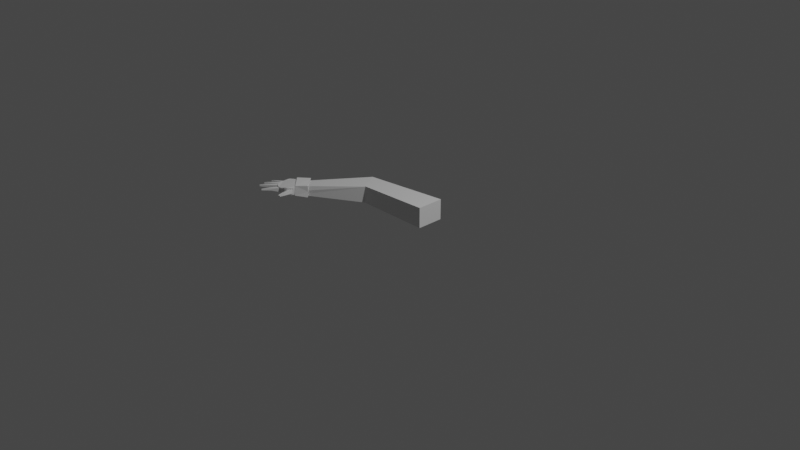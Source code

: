 # Source: Hand_copy.blend  (saved by Blender 3.3.6; exported with 4.5.12 LTS)
import bpy
from mathutils import Matrix  # noqa: F401  (used for matrix-valued properties, if any)

bpy.ops.wm.read_factory_settings(use_empty=True)
scene = bpy.context.scene
scene.name = 'Scene'

# ---- collections
col_collection = bpy.data.collections.new('Collection'); scene.collection.children.link(col_collection)

# ---- materials (node trees are filled in below, after node groups)
mat_material = bpy.data.materials.new('Material')
mat_material.alpha_threshold = 0.0
mat_material.use_transparent_shadow = False
mat_material.roughness = 0.5
mat_material.line_color = (0.0, 0.0, 0.0, 1.0)
mat_material_001 = bpy.data.materials.new('Material.001')
mat_material_001.alpha_threshold = 0.0
mat_material_001.use_transparent_shadow = False
mat_material_001.roughness = 0.5
mat_material_001.line_color = (0.0, 0.0, 0.0, 1.0)

# ---- material node trees
mat_material.use_nodes = True; mat_material.node_tree.nodes.clear()
_N = mat_material.node_tree.nodes; _L = mat_material.node_tree.links
n0 = _N.new('ShaderNodeOutputMaterial'); n0.name = 'Material Output'; n0.location = (300, 300)
n1 = _N.new('ShaderNodeBsdfPrincipled'); n1.name = 'Principled BSDF'; n1.location = (10, 300)
n1.distribution = 'GGX'
n1.subsurface_method = 'RANDOM_WALK_SKIN'
n1.inputs[3].default_value = 1.45
n1.inputs[27].default_value = (0.0, 0.0, 0.0, 1.0)
n1.inputs[28].default_value = 1.0
_L.new(n1.outputs[0], n0.inputs[0])
n0.is_active_output = True
mat_material_001.use_nodes = True; mat_material_001.node_tree.nodes.clear()
_N = mat_material_001.node_tree.nodes; _L = mat_material_001.node_tree.links
n0 = _N.new('ShaderNodeOutputMaterial'); n0.name = 'Material Output'; n0.location = (300, 300)
n1 = _N.new('ShaderNodeBsdfPrincipled'); n1.name = 'Principled BSDF'; n1.location = (10, 300)
n1.distribution = 'GGX'
n1.subsurface_method = 'RANDOM_WALK_SKIN'
n1.inputs[3].default_value = 1.45
n1.inputs[27].default_value = (0.0, 0.0, 0.0, 1.0)
n1.inputs[28].default_value = 1.0
_L.new(n1.outputs[0], n0.inputs[0])
n0.is_active_output = True

# ---- world
world_world = bpy.data.worlds.new('World'); scene.world = world_world
world_world.use_nodes = True; world_world.node_tree.nodes.clear()
_N = world_world.node_tree.nodes; _L = world_world.node_tree.links
n0 = _N.new('ShaderNodeOutputWorld'); n0.name = 'World Output'; n0.location = (300, 300)
n1 = _N.new('ShaderNodeBackground'); n1.name = 'Background'; n1.location = (10, 300)
n1.inputs[0].default_value = (0.05088, 0.05088, 0.05088, 1.0)
_L.new(n1.outputs[0], n0.inputs[0])
n0.is_active_output = True
world_world.color = (0.05088, 0.05088, 0.05088)
world_world.use_sun_shadow = False
world_world.sun_shadow_jitter_overblur = 0.0

# ---- cameras
cam_camera = bpy.data.cameras.new('Camera')
cam_camera.clip_end = 100.0
cam_camera.ortho_scale = 7.314

# ---- lights
light_light = bpy.data.lights.new('Light', 'POINT')
light_light.transmission_factor = 0.0
light_light.energy = 1000.0
light_light.shadow_soft_size = 0.1
light_light.shadow_maximum_resolution = 0.006
light_light.use_absolute_resolution = True

# ---- meshes
me_cube = bpy.data.meshes.new('Cube')
me_cube.from_pydata([(1.0, 1.0, 1.0), (1.0, 1.0, -1.0), (1.0, -1.0, 1.0), (1.0, -1.0, -1.0), (-1.014, 0.4764, 0.5289), (-1.008, 0.5766, -0.5004), (-0.9901, -0.5005, 0.52), (-0.9877, -0.5415, -0.5095), (-1.009, 0.6151, 0.0415), (-1.009, -0.03556, 0.5288), (-0.9902, -0.5704, -0.04854), (-1.016, 0.01961, -0.4565)], [], [(0, 4, 9, 6, 2), (3, 2, 6, 10, 7), (7, 10, 6, 9, 4, 8, 5, 11), (5, 1, 3, 7, 11), (1, 0, 2, 3), (5, 8, 4, 0, 1)])
_uv = me_cube.uv_layers.new(name='UVMap')
_uv.uv.foreach_set('vector', [0.625, 0.5, 0.875, 0.5, 0.875, 0.625, 0.875, 0.75, 0.625, 0.75, 0.375, 0.75, 0.625, 0.75, 0.625, 1.0, 0.5, 1.0, 0.375, 1.0, 0.375, 0.0, 0.5, 0.0, 0.625, 0.0, 0.625, 0.125, 0.625, 0.25, 0.5, 0.25, 0.375, 0.25, 0.375, 0.125, 0.125, 0.5, 0.375, 0.5, 0.375, 0.75, 0.125, 0.75, 0.125, 0.625, 0.375, 0.5, 0.625, 0.5, 0.625, 0.75, 0.375, 0.75, 0.375, 0.25, 0.5, 0.25, 0.625, 0.25, 0.625, 0.5, 0.375, 0.5])
me_cube.materials.append(mat_material)
me_cube.use_mirror_vertex_groups = False
me_cube.update()
me_cube_001 = bpy.data.meshes.new('Cube.001')
me_cube_001.from_pydata([(1.0, 1.0, 1.0), (1.0, 1.0, -1.0), (1.0, -1.0, 1.0), (1.0, -1.0, -1.0), (-1.001, 0.3124, 0.8492), (-1.001, 0.3132, -0.8497), (-0.7307, -1.16, 0.8483), (-0.7272, -1.215, -0.8044)], [], [(0, 4, 6, 2), (3, 2, 6, 7), (7, 6, 4, 5), (5, 1, 3, 7), (1, 0, 2, 3), (5, 4, 0, 1)])
_uv = me_cube_001.uv_layers.new(name='UVMap')
_uv.uv.foreach_set('vector', [0.625, 0.5, 0.875, 0.5, 0.875, 0.75, 0.625, 0.75, 0.375, 0.75, 0.625, 0.75, 0.625, 1.0, 0.375, 1.0, 0.375, 0.0, 0.625, 0.0, 0.625, 0.25, 0.375, 0.25, 0.125, 0.5, 0.375, 0.5, 0.375, 0.75, 0.125, 0.75, 0.375, 0.5, 0.625, 0.5, 0.625, 0.75, 0.375, 0.75, 0.375, 0.25, 0.625, 0.25, 0.625, 0.5, 0.375, 0.5])
me_cube_001.materials.append(mat_material_001)
me_cube_001.use_mirror_vertex_groups = False
me_cube_001.update()
me_cylinder = bpy.data.meshes.new('Cylinder')
me_cylinder.from_pydata([(0.0, 1.0, -1.0), (0.0, 1.0, 1.0), (0.1951, 0.9808, -1.0), (0.1951, 0.9808, 1.0), (0.3827, 0.9239, -1.0), (0.3827, 0.9239, 1.0), (0.5556, 0.8315, -1.0), (0.5556, 0.8315, 1.0), (0.7071, 0.7071, -1.0), (0.7071, 0.7071, 1.0), (0.8315, 0.5556, -1.0), (0.8315, 0.5556, 1.0), (0.9239, 0.3827, -1.0), (0.9239, 0.3827, 1.0), (0.9808, 0.1951, -1.0), (0.9808, 0.1951, 1.0), (1.0, 0.0, -1.0), (1.0, 0.0, 1.0), (0.9808, -0.1951, -1.0), (0.9808, -0.1951, 1.0), (0.9154, -0.4016, -0.8068), (0.9294, -0.4173, 0.8185), (0.823, -0.5745, -0.8068), (0.837, -0.5901, 0.8185), (0.6986, -0.726, -0.8068), (0.7126, -0.7417, 0.8185), (0.5471, -0.8504, -0.8068), (0.5611, -0.866, 0.8185), (0.3742, -0.9428, -0.8068), (0.3882, -0.9584, 0.8185), (0.1722, -0.9893, -0.7454), (0.1209, -1.034, 0.5182), (-0.02288, -1.009, -0.7454), (-0.07417, -1.053, 0.5182), (-0.218, -0.9893, -0.7454), (-0.2693, -1.034, 0.5182), (-0.4056, -0.9324, -0.7454), (-0.4568, -0.9772, 0.5182), (-0.5784, -0.84, -0.7454), (-0.6297, -0.8848, 0.5182), (-0.73, -0.7156, -0.7454), (-0.7813, -0.7605, 0.5182), (-0.8543, -0.5641, -0.7454), (-0.9056, -0.6089, 0.5182), (-0.9468, -0.3912, -0.7454), (-0.998, -0.436, 0.5182), (-1.004, -0.2036, -0.7454), (-1.055, -0.2484, 0.5182), (-1.023, -0.008517, -0.7454), (-1.074, -0.05335, 0.5182), (-1.004, 0.1866, -0.7454), (-1.055, 0.1417, 0.5182), (-0.9468, 0.3742, -0.7454), (-0.998, 0.3293, 0.5182), (-0.8316, 0.5613, -0.8178), (-0.8486, 0.5782, 0.7825), (-0.7073, 0.7128, -0.8178), (-0.7243, 0.7297, 0.7825), (-0.5557, 0.8372, -0.8178), (-0.5727, 0.8541, 0.7825), (-0.3829, 0.9296, -0.8178), (-0.3999, 0.9465, 0.7825), (-0.1953, 0.9865, -0.8178), (-0.2123, 1.003, 0.7825), (-0.7865, 0.654, 0.7825)], [], [(0, 1, 3, 2), (2, 3, 5, 4), (4, 5, 7, 6), (6, 7, 9, 8), (8, 9, 11, 10), (10, 11, 13, 12), (12, 13, 15, 14), (14, 15, 17, 16), (16, 17, 19, 18), (18, 19, 21, 20), (20, 21, 23, 22), (22, 23, 25, 24), (24, 25, 27, 26), (26, 27, 29, 28), (28, 29, 31, 30), (30, 31, 33, 32), (32, 33, 35, 34), (34, 35, 37, 36), (36, 37, 39, 38), (38, 39, 41, 40), (40, 41, 43, 42), (42, 43, 45, 44), (44, 45, 47, 46), (46, 47, 49, 48), (48, 49, 51, 50), (50, 51, 53, 52), (52, 53, 55, 54), (54, 55, 64, 57, 56), (56, 57, 59, 58), (58, 59, 61, 60), (3, 1, 63, 61, 59, 57, 64, 55, 53, 51, 49, 47, 45, 43, 41, 39, 37, 35, 33, 31, 29, 27, 25, 23, 21, 19, 17, 15, 13, 11, 9, 7, 5), (60, 61, 63, 62), (62, 63, 1, 0), (0, 2, 4, 6, 8, 10, 12, 14, 16, 18, 20, 22, 24, 26, 28, 30, 32, 34, 36, 38, 40, 42, 44, 46, 48, 50, 52, 54, 56, 58, 60, 62)])
_uv = me_cylinder.uv_layers.new(name='UVMap')
_uv.uv.foreach_set('vector', [1.0, 0.5, 1.0, 1.0, 0.9688, 1.0, 0.9688, 0.5, 0.9688, 0.5, 0.9688, 1.0, 0.9375, 1.0, 0.9375, 0.5, 0.9375, 0.5, 0.9375, 1.0, 0.9062, 1.0, 0.9062, 0.5, 0.9062, 0.5, 0.9062, 1.0, 0.875, 1.0, 0.875, 0.5, 0.875, 0.5, 0.875, 1.0, 0.8438, 1.0, 0.8438, 0.5, 0.8438, 0.5, 0.8438, 1.0, 0.8125, 1.0, 0.8125, 0.5, 0.8125, 0.5, 0.8125, 1.0, 0.7812, 1.0, 0.7812, 0.5, 0.7812, 0.5, 0.7812, 1.0, 0.75, 1.0, 0.75, 0.5, 0.75, 0.5, 0.75, 1.0, 0.7188, 1.0, 0.7188, 0.5, 0.7188, 0.5, 0.7188, 1.0, 0.6875, 1.0, 0.6875, 0.5, 0.6875, 0.5, 0.6875, 1.0, 0.6562, 1.0, 0.6562, 0.5, 0.6562, 0.5, 0.6562, 1.0, 0.625, 1.0, 0.625, 0.5, 0.625, 0.5, 0.625, 1.0, 0.5938, 1.0, 0.5938, 0.5, 0.5938, 0.5, 0.5938, 1.0, 0.5625, 1.0, 0.5625, 0.5, 0.5625, 0.5, 0.5625, 1.0, 0.5312, 1.0, 0.5312, 0.5, 0.5312, 0.5, 0.5312, 1.0, 0.5, 1.0, 0.5, 0.5, 0.5, 0.5, 0.5, 1.0, 0.4688, 1.0, 0.4688, 0.5, 0.4688, 0.5, 0.4688, 1.0, 0.4375, 1.0, 0.4375, 0.5, 0.4375, 0.5, 0.4375, 1.0, 0.4062, 1.0, 0.4062, 0.5, 0.4062, 0.5, 0.4062, 1.0, 0.375, 1.0, 0.375, 0.5, 0.375, 0.5, 0.375, 1.0, 0.3438, 1.0, 0.3438, 0.5, 0.3438, 0.5, 0.3438, 1.0, 0.3125, 1.0, 0.3125, 0.5, 0.3125, 0.5, 0.3125, 1.0, 0.2812, 1.0, 0.2812, 0.5, 0.2812, 0.5, 0.2812, 1.0, 0.25, 1.0, 0.25, 0.5, 0.25, 0.5, 0.25, 1.0, 0.2188, 1.0, 0.2188, 0.5, 0.2188, 0.5, 0.2188, 1.0, 0.1875, 1.0, 0.1875, 0.5, 0.1875, 0.5, 0.1875, 1.0, 0.1562, 1.0, 0.1562, 0.5, 0.1562, 0.5, 0.1562, 1.0, 0.1406, 1.0, 0.125, 1.0, 0.125, 0.5, 0.125, 0.5, 0.125, 1.0, 0.09375, 1.0, 0.09375, 0.5, 0.09375, 0.5, 0.09375, 1.0, 0.0625, 1.0, 0.0625, 0.5, 0.2968, 0.4854, 0.25, 0.49, 0.2032, 0.4854, 0.1582, 0.4717, 0.1167, 0.4496, 0.08029, 0.4197, 0.06537, 0.4015, 0.05045, 0.3833, 0.02827, 0.3418, 0.01461, 0.2968, 0.01, 0.25, 0.01461, 0.2032, 0.02827, 0.1582, 0.05045, 0.1167, 0.08029, 0.08029, 0.1167, 0.05045, 0.1582, 0.02827, 0.2032, 0.01461, 0.25, 0.01, 0.2968, 0.01461, 0.3418, 0.02827, 0.3833, 0.05045, 0.4197, 0.08029, 0.4496, 0.1167, 0.4717, 0.1582, 0.4854, 0.2032, 0.49, 0.25, 0.4854, 0.2968, 0.4717, 0.3418, 0.4496, 0.3833, 0.4197, 0.4197, 0.3833, 0.4496, 0.3418, 0.4717, 0.0625, 0.5, 0.0625, 1.0, 0.03125, 1.0, 0.03125, 0.5, 0.03125, 0.5, 0.03125, 1.0, 0.0, 1.0, 0.0, 0.5, 0.75, 0.49, 0.7968, 0.4854, 0.8418, 0.4717, 0.8833, 0.4496, 0.9197, 0.4197, 0.9496, 0.3833, 0.9717, 0.3418, 0.9854, 0.2968, 0.99, 0.25, 0.9854, 0.2032, 0.9717, 0.1582, 0.9496, 0.1167, 0.9197, 0.08029, 0.8833, 0.05045, 0.8418, 0.02827, 0.7968, 0.01461, 0.75, 0.01, 0.7032, 0.01461, 0.6582, 0.02827, 0.6167, 0.05045, 0.5803, 0.08029, 0.5504, 0.1167, 0.5283, 0.1582, 0.5146, 0.2032, 0.51, 0.25, 0.5146, 0.2968, 0.5283, 0.3418, 0.5504, 0.3833, 0.5803, 0.4197, 0.6167, 0.4496, 0.6582, 0.4717, 0.7032, 0.4854])
me_cylinder.update()
me_cube_002 = bpy.data.meshes.new('Cube.002')
me_cube_002.from_pydata([(-0.9959, -0.3221, -0.273), (-0.9951, -0.3037, 0.2178), (-1.005, 0.2466, -0.2743), (-1.001, 0.2291, 0.1888), (1.0, -1.0, -1.0), (1.0, -1.0, 1.0), (1.0, 1.0, -1.0), (1.0, 1.0, 1.0), (-0.6327, -0.322, 0.5679), (0.1562, -0.5377, 0.8747), (0.1293, 0.6994, 0.6918), (-0.627, 0.3861, 0.4796), (-0.6145, -0.4833, -0.2843), (0.166, -0.7301, -0.3723), (0.1177, 0.6874, -0.5633), (-0.6426, 0.378, -0.2853), (-0.999, -0.02761, 0.2667), (-1.0, -0.04016, -0.235)], [], [(0, 1, 16, 3, 2, 17), (2, 3, 11, 10, 7, 6, 14, 15), (6, 7, 5, 4), (4, 5, 9, 8, 1, 0, 12, 13), (2, 15, 14, 6, 4, 13, 12, 0, 17), (7, 10, 11, 3, 16, 1, 8, 9, 5)])
_uv = me_cube_002.uv_layers.new(name='UVMap')
_uv.uv.foreach_set('vector', [0.375, 0.0, 0.625, 0.0, 0.625, 0.125, 0.625, 0.25, 0.375, 0.25, 0.375, 0.125, 0.375, 0.25, 0.625, 0.25, 0.625, 0.3125, 0.625, 0.375, 0.625, 0.5, 0.375, 0.5, 0.375, 0.375, 0.375, 0.3125, 0.375, 0.5, 0.625, 0.5, 0.625, 0.75, 0.375, 0.75, 0.375, 0.75, 0.625, 0.75, 0.625, 0.8125, 0.625, 0.875, 0.625, 1.0, 0.375, 1.0, 0.375, 0.875, 0.375, 0.8125, 0.125, 0.5, 0.1875, 0.5, 0.25, 0.5, 0.375, 0.5, 0.375, 0.75, 0.3125, 0.75, 0.25, 0.75, 0.125, 0.75, 0.125, 0.625, 0.625, 0.5, 0.75, 0.5, 0.8125, 0.5, 0.875, 0.5, 0.875, 0.625, 0.875, 0.75, 0.75, 0.75, 0.6875, 0.75, 0.625, 0.75])
me_cube_002.update()
me_cube_003 = bpy.data.meshes.new('Cube.003')
me_cube_003.from_pydata([(-0.8971, -1.102, -0.8047), (-0.8375, -1.174, 0.7979), (-1.04, 0.805, -0.5641), (-0.9691, 0.7176, 0.7813), (0.9214, -1.079, -0.8454), (1.11, -0.9937, 0.7955), (1.0, 1.0, -1.0), (1.019, 1.151, 0.8093), (-0.8078, -1.191, -0.02296), (-0.4173, -1.083, 0.7414), (0.3595, -1.125, 0.7784), (1.081, -0.9187, 0.5755), (1.0, 1.0, -1.0), (1.019, 1.151, 0.8093), (1.0, 1.0, -1.0), (1.019, 1.151, 0.8093)], [(6, 12), (7, 13), (12, 14), (13, 15)], [(0, 8, 1, 3, 2), (2, 3, 7, 6), (6, 7, 5, 11, 4), (4, 11, 5, 10, 9, 1, 8, 0), (2, 6, 4, 0), (7, 3, 1, 9, 10, 5)])
_uv = me_cube_003.uv_layers.new(name='UVMap')
_uv.uv.foreach_set('vector', [0.375, 0.0, 0.5, 0.0, 0.625, 0.0, 0.625, 0.25, 0.375, 0.25, 0.375, 0.25, 0.625, 0.25, 0.625, 0.5, 0.375, 0.5, 0.375, 0.5, 0.625, 0.5, 0.625, 0.75, 0.5, 0.75, 0.375, 0.75, 0.375, 0.75, 0.5, 0.75, 0.625, 0.75, 0.625, 0.8125, 0.625, 0.875, 0.625, 1.0, 0.5, 1.0, 0.375, 1.0, 0.125, 0.5, 0.375, 0.5, 0.375, 0.75, 0.125, 0.75, 0.625, 0.5, 0.875, 0.5, 0.875, 0.75, 0.75, 0.75, 0.6875, 0.75, 0.625, 0.75])
me_cube_003.update()
me_cube_004 = bpy.data.meshes.new('Cube.004')
me_cube_004.from_pydata([(-0.9959, -0.3221, -0.273), (-0.9951, -0.3037, 0.2178), (-1.005, 0.2466, -0.2743), (-1.001, 0.2291, 0.1888), (1.0, -1.0, -1.0), (1.0, -1.0, 1.0), (1.0, 1.0, -1.0), (1.0, 1.0, 1.0), (-0.6327, -0.322, 0.5679), (0.1562, -0.5377, 0.8747), (0.1293, 0.6994, 0.6918), (-0.627, 0.3861, 0.4796), (-0.6145, -0.4833, -0.2843), (0.166, -0.7301, -0.3723), (0.1177, 0.6874, -0.5633), (-0.6426, 0.378, -0.2853), (-0.999, -0.02761, 0.2667), (-1.0, -0.04016, -0.235)], [], [(0, 1, 16, 3, 2, 17), (2, 3, 11, 10, 7, 6, 14, 15), (6, 7, 5, 4), (4, 5, 9, 8, 1, 0, 12, 13), (2, 15, 14, 6, 4, 13, 12, 0, 17), (7, 10, 11, 3, 16, 1, 8, 9, 5)])
_uv = me_cube_004.uv_layers.new(name='UVMap')
_uv.uv.foreach_set('vector', [0.375, 0.0, 0.625, 0.0, 0.625, 0.125, 0.625, 0.25, 0.375, 0.25, 0.375, 0.125, 0.375, 0.25, 0.625, 0.25, 0.625, 0.3125, 0.625, 0.375, 0.625, 0.5, 0.375, 0.5, 0.375, 0.375, 0.375, 0.3125, 0.375, 0.5, 0.625, 0.5, 0.625, 0.75, 0.375, 0.75, 0.375, 0.75, 0.625, 0.75, 0.625, 0.8125, 0.625, 0.875, 0.625, 1.0, 0.375, 1.0, 0.375, 0.875, 0.375, 0.8125, 0.125, 0.5, 0.1875, 0.5, 0.25, 0.5, 0.375, 0.5, 0.375, 0.75, 0.3125, 0.75, 0.25, 0.75, 0.125, 0.75, 0.125, 0.625, 0.625, 0.5, 0.75, 0.5, 0.8125, 0.5, 0.875, 0.5, 0.875, 0.625, 0.875, 0.75, 0.75, 0.75, 0.6875, 0.75, 0.625, 0.75])
me_cube_004.update()
me_cube_005 = bpy.data.meshes.new('Cube.005')
me_cube_005.from_pydata([(-0.9959, -0.3221, -0.273), (-0.9951, -0.3037, 0.2178), (-1.005, 0.2466, -0.2743), (-1.001, 0.2291, 0.1888), (1.0, -1.0, -1.0), (1.0, -1.0, 1.0), (1.0, 1.0, -1.0), (1.0, 1.0, 1.0), (-0.6327, -0.322, 0.5679), (0.1562, -0.5377, 0.8747), (0.1293, 0.6994, 0.6918), (-0.627, 0.3861, 0.4796), (-0.6145, -0.4833, -0.2843), (0.166, -0.7301, -0.3723), (0.1177, 0.6874, -0.5633), (-0.6426, 0.378, -0.2853), (-0.999, -0.02761, 0.2667), (-1.0, -0.04016, -0.235)], [], [(0, 1, 16, 3, 2, 17), (2, 3, 11, 10, 7, 6, 14, 15), (6, 7, 5, 4), (4, 5, 9, 8, 1, 0, 12, 13), (2, 15, 14, 6, 4, 13, 12, 0, 17), (7, 10, 11, 3, 16, 1, 8, 9, 5)])
_uv = me_cube_005.uv_layers.new(name='UVMap')
_uv.uv.foreach_set('vector', [0.375, 0.0, 0.625, 0.0, 0.625, 0.125, 0.625, 0.25, 0.375, 0.25, 0.375, 0.125, 0.375, 0.25, 0.625, 0.25, 0.625, 0.3125, 0.625, 0.375, 0.625, 0.5, 0.375, 0.5, 0.375, 0.375, 0.375, 0.3125, 0.375, 0.5, 0.625, 0.5, 0.625, 0.75, 0.375, 0.75, 0.375, 0.75, 0.625, 0.75, 0.625, 0.8125, 0.625, 0.875, 0.625, 1.0, 0.375, 1.0, 0.375, 0.875, 0.375, 0.8125, 0.125, 0.5, 0.1875, 0.5, 0.25, 0.5, 0.375, 0.5, 0.375, 0.75, 0.3125, 0.75, 0.25, 0.75, 0.125, 0.75, 0.125, 0.625, 0.625, 0.5, 0.75, 0.5, 0.8125, 0.5, 0.875, 0.5, 0.875, 0.625, 0.875, 0.75, 0.75, 0.75, 0.6875, 0.75, 0.625, 0.75])
me_cube_005.update()
me_cube_006 = bpy.data.meshes.new('Cube.006')
me_cube_006.from_pydata([(-0.9959, -0.3221, -0.273), (-0.9951, -0.3037, 0.2178), (-1.005, 0.2466, -0.2743), (-1.001, 0.2291, 0.1888), (1.0, -1.0, -1.0), (1.0, -1.0, 1.0), (1.0, 1.0, -1.0), (1.0, 1.0, 1.0), (-0.6327, -0.322, 0.5679), (0.1562, -0.5377, 0.8747), (0.1293, 0.6994, 0.6918), (-0.627, 0.3861, 0.4796), (-0.6145, -0.4833, -0.2843), (0.166, -0.7301, -0.3723), (0.1177, 0.6874, -0.5633), (-0.6426, 0.378, -0.2853), (-0.999, -0.02761, 0.2667), (-1.0, -0.04016, -0.235)], [], [(0, 1, 16, 3, 2, 17), (2, 3, 11, 10, 7, 6, 14, 15), (6, 7, 5, 4), (4, 5, 9, 8, 1, 0, 12, 13), (2, 15, 14, 6, 4, 13, 12, 0, 17), (7, 10, 11, 3, 16, 1, 8, 9, 5)])
_uv = me_cube_006.uv_layers.new(name='UVMap')
_uv.uv.foreach_set('vector', [0.375, 0.0, 0.625, 0.0, 0.625, 0.125, 0.625, 0.25, 0.375, 0.25, 0.375, 0.125, 0.375, 0.25, 0.625, 0.25, 0.625, 0.3125, 0.625, 0.375, 0.625, 0.5, 0.375, 0.5, 0.375, 0.375, 0.375, 0.3125, 0.375, 0.5, 0.625, 0.5, 0.625, 0.75, 0.375, 0.75, 0.375, 0.75, 0.625, 0.75, 0.625, 0.8125, 0.625, 0.875, 0.625, 1.0, 0.375, 1.0, 0.375, 0.875, 0.375, 0.8125, 0.125, 0.5, 0.1875, 0.5, 0.25, 0.5, 0.375, 0.5, 0.375, 0.75, 0.3125, 0.75, 0.25, 0.75, 0.125, 0.75, 0.125, 0.625, 0.625, 0.5, 0.75, 0.5, 0.8125, 0.5, 0.875, 0.5, 0.875, 0.625, 0.875, 0.75, 0.75, 0.75, 0.6875, 0.75, 0.625, 0.75])
me_cube_006.update()
me_cube_007 = bpy.data.meshes.new('Cube.007')
me_cube_007.from_pydata([(-0.8204, -0.1144, -0.273), (-0.8427, -0.1123, 0.2178), (-0.8645, 0.689, -0.2743), (-0.5961, 1.069, 0.1888), (1.0, -1.0, -1.0), (1.0, -1.0, 1.0), (1.0, 1.0, -1.0), (1.0, 1.0, 1.0), (-0.6327, -0.322, 0.5679), (0.1562, -0.5377, 0.8747), (0.1293, 0.6994, 0.6918), (-0.3881, 0.916, 0.4796), (-0.6168, -0.3099, -0.2843), (0.166, -0.7301, -0.3723), (0.1177, 0.6874, -0.5633), (-0.6071, 1.031, -0.2853), (-0.882, 0.6943, 0.2667), (-0.8419, 0.1737, -0.235)], [], [(0, 1, 16, 3, 2, 17), (2, 3, 11, 10, 7, 6, 14, 15), (6, 7, 5, 4), (4, 5, 9, 8, 1, 0, 12, 13), (2, 15, 14, 6, 4, 13, 12, 0, 17), (7, 10, 11, 3, 16, 1, 8, 9, 5)])
_uv = me_cube_007.uv_layers.new(name='UVMap')
_uv.uv.foreach_set('vector', [0.375, 0.0, 0.625, 0.0, 0.625, 0.125, 0.625, 0.25, 0.375, 0.25, 0.375, 0.125, 0.375, 0.25, 0.625, 0.25, 0.625, 0.3125, 0.625, 0.375, 0.625, 0.5, 0.375, 0.5, 0.375, 0.375, 0.375, 0.3125, 0.375, 0.5, 0.625, 0.5, 0.625, 0.75, 0.375, 0.75, 0.375, 0.75, 0.625, 0.75, 0.625, 0.8125, 0.625, 0.875, 0.625, 1.0, 0.375, 1.0, 0.375, 0.875, 0.375, 0.8125, 0.125, 0.5, 0.1875, 0.5, 0.25, 0.5, 0.375, 0.5, 0.375, 0.75, 0.3125, 0.75, 0.25, 0.75, 0.125, 0.75, 0.125, 0.625, 0.625, 0.5, 0.75, 0.5, 0.8125, 0.5, 0.875, 0.5, 0.875, 0.625, 0.875, 0.75, 0.75, 0.75, 0.6875, 0.75, 0.625, 0.75])
me_cube_007.update()

# ---- objects
ob_forearm = bpy.data.objects.new('Forearm', me_cube)
ob_light = bpy.data.objects.new('Light', light_light)
ob_camera = bpy.data.objects.new('Camera', cam_camera)
ob_arm = bpy.data.objects.new('Arm', me_cube_001)
ob_cylinder = bpy.data.objects.new('Cylinder', me_cylinder)
ob_cube = bpy.data.objects.new('Cube', me_cube_002)
ob_cube_001 = bpy.data.objects.new('Cube.001', me_cube_003)
ob_cube_002 = bpy.data.objects.new('Cube.002', me_cube_004)
ob_cube_003 = bpy.data.objects.new('Cube.003', me_cube_005)
ob_cube_004 = bpy.data.objects.new('Cube.004', me_cube_006)
ob_cube_005 = bpy.data.objects.new('Cube.005', me_cube_007)

# ---- transforms, parenting, visibility, modifiers, constraints
ob_forearm.location = (-0.9974, 0.0, 0.0)
ob_forearm.rotation_euler = (0.0, -0.0, 0.7414)
ob_forearm.scale = (0.3947, 0.1283, 0.09659)
ob_forearm.lock_rotations_4d = False
ob_forearm.empty_display_type = 'ARROWS'
ob_forearm.lineart.crease_threshold = 0.0
ob_light.location = (4.076, 1.005, 5.904)
ob_light.rotation_euler = (0.6503, 0.05522, 1.866)
ob_light.lock_rotations_4d = False
ob_light.empty_display_type = 'ARROWS'
ob_light.color = (0.0, 0.0, 0.0, 0.0)
ob_light.lineart.crease_threshold = 0.0
ob_camera.location = (7.359, -6.926, 4.958)
ob_camera.rotation_euler = (1.109, 0.0, 0.8149)
ob_camera.lock_rotations_4d = False
ob_camera.empty_display_type = 'ARROWS'
ob_camera.color = (0.0, 0.0, 0.0, 0.0)
ob_camera.display_type = 'WIRE'
ob_camera.lineart.crease_threshold = 0.0
ob_arm.location = (-0.3319, 0.3112, 0.0)
ob_arm.scale = (0.4637, 0.1507, 0.1135)
ob_arm.lock_rotations_4d = False
ob_arm.empty_display_type = 'ARROWS'
ob_arm.lineart.crease_threshold = 0.0
ob_cylinder.location = (-1.362, -0.3268, 0.005846)
ob_cylinder.scale = (0.1219, 0.1201, 0.05095)
ob_cube.location = (-1.542, -0.4682, 0.0)
ob_cube.rotation_euler = (0.0, -0.0, 0.6402)
ob_cube.scale = (0.1086, 0.02517, 0.02709)
ob_cube_001.location = (-1.265, -0.2383, 0.0)
ob_cube_001.rotation_euler = (0.0, -0.0, 2.235)
ob_cube_001.scale = (0.1086, 0.07076, 0.08157)
ob_cube_002.location = (-1.559, -0.4067, 0.0)
ob_cube_002.rotation_euler = (0.0, -0.0, 0.5642)
ob_cube_002.scale = (0.09876, 0.0229, 0.02464)
ob_cube_003.location = (-1.55, -0.3336, 0.0)
ob_cube_003.rotation_euler = (0.0, -0.0, 0.4427)
ob_cube_003.scale = (0.0882, 0.02045, 0.02201)
ob_cube_004.location = (-1.464, -0.5106, 0.0)
ob_cube_004.rotation_euler = (0.0, -0.0, 0.8564)
ob_cube_004.scale = (0.09876, 0.0229, 0.02464)
ob_cube_005.location = (-1.268, -0.4576, 0.0)
ob_cube_005.rotation_euler = (0.0, -0.0, 1.654)
ob_cube_005.scale = (0.1086, 0.02517, 0.02709)

# ---- collection membership
col_collection.objects.link(ob_forearm)
col_collection.objects.link(ob_light)
col_collection.objects.link(ob_camera)
col_collection.objects.link(ob_arm)
col_collection.objects.link(ob_cylinder)
col_collection.objects.link(ob_cube)
col_collection.objects.link(ob_cube_001)
col_collection.objects.link(ob_cube_002)
col_collection.objects.link(ob_cube_003)
col_collection.objects.link(ob_cube_004)
col_collection.objects.link(ob_cube_005)

# ---- scene / render settings (as saved in the file)
scene.camera = ob_camera
scene.frame_start = 1; scene.frame_end = 250; scene.frame_set(1)
scene.render.engine = 'BLENDER_EEVEE_NEXT'
scene.cycles.sampling_pattern = 'TABULATED_SOBOL'
scene.cycles.use_light_tree = False
scene.view_settings.view_transform = 'Filmic'
bpy.context.view_layer.update()
